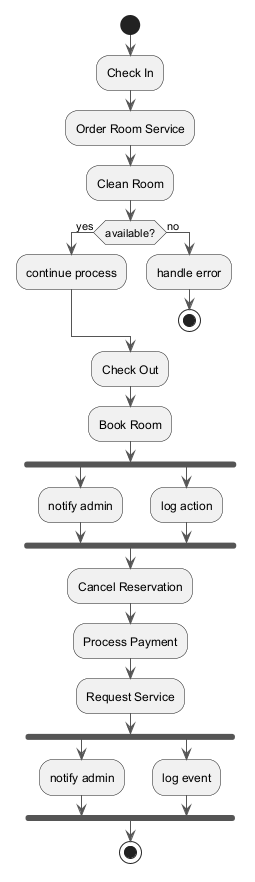

The diagram above was rendered by PlantUML. Its source (embedded in the PNG):
@startuml
skinparam ArrowColor #555555
start
:Check In;
:Order Room Service;
:Clean Room;
if (available?) then (yes)
:continue process;
else (no)
:handle error;
stop
endif
:Check Out;
:Book Room;
fork
:notify admin;
fork again
:log action;
end fork
:Cancel Reservation;
:Process Payment;
:Request Service;
fork
:notify admin;
fork again
:log event;
end fork
stop
@enduml